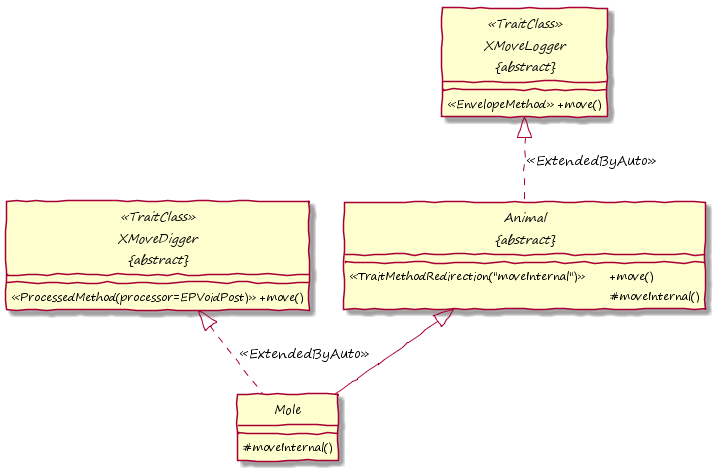

The diagram above was rendered by PlantUML. Its source (embedded in the PNG):
@startuml

hide circle
skinparam handwritten true
skinparam DefaultFontName "Segoe Print"
skinparam classAttributeIconSize 0


abstract class "XMoveLogger\n&#123;abstract&#125;" as XMoveLogger <<TraitClass>> {
	<<EnvelopeMethod>> +move()
}

abstract class "XMoveDigger\n&#123;abstract&#125;" as XMoveDigger <<TraitClass>> {
	<<ProcessedMethod(processor=EPVoidPost)>> +move()
}

abstract class "Animal\n&#123;abstract&#125;" as Animal {
    <<TraitMethodRedirection("moveInternal")>> &#009; +move()
    &#009; &#009; &#009; &#009; &#009; &#009; &#009; &#009; #moveInternal()
}

class Mole {
    #moveInternal()
}

Mole -up-|> Animal

Animal .up-|> XMoveLogger : <<ExtendedByAuto>>
Mole .up-|> XMoveDigger : <<ExtendedByAuto>>

@enduml